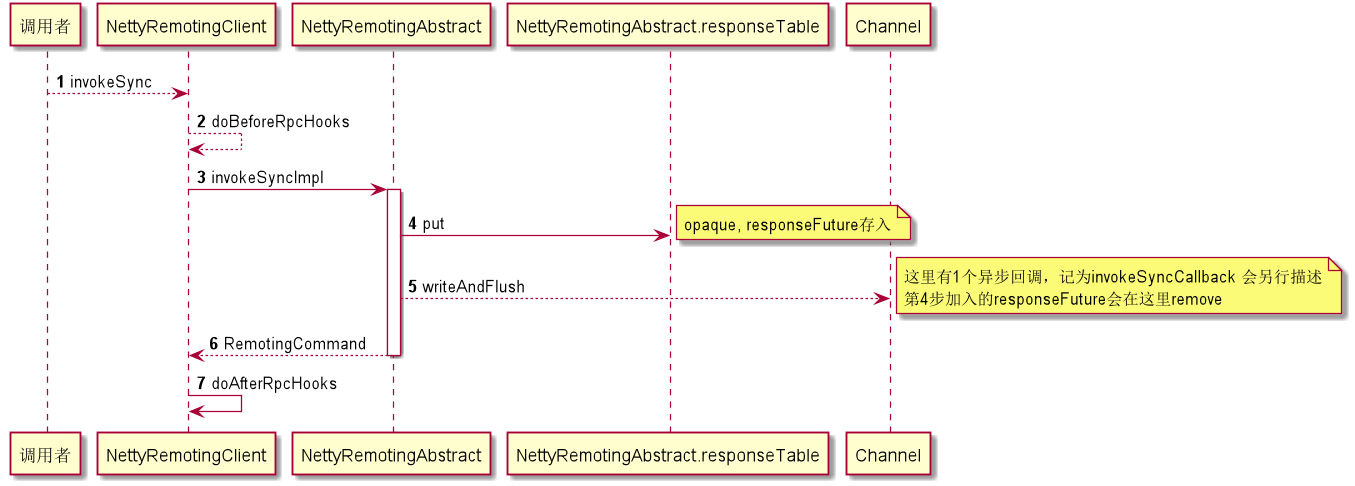

The diagram above was rendered by PlantUML. Its source (embedded in the PNG):
@startuml
autonumber
调用者 --> NettyRemotingClient: invokeSync
NettyRemotingClient-->NettyRemotingClient:doBeforeRpcHooks
NettyRemotingClient->NettyRemotingAbstract:invokeSyncImpl
activate NettyRemotingAbstract
NettyRemotingAbstract->NettyRemotingAbstract.responseTable:put
note right: opaque, responseFuture存入
 NettyRemotingAbstract-->Channel:writeAndFlush
note right
这里有1个异步回调，记为invokeSyncCallback 会另行描述
第4步加入的responseFuture会在这里remove
end note
return RemotingCommand
NettyRemotingClient->NettyRemotingClient:doAfterRpcHooks
@enduml